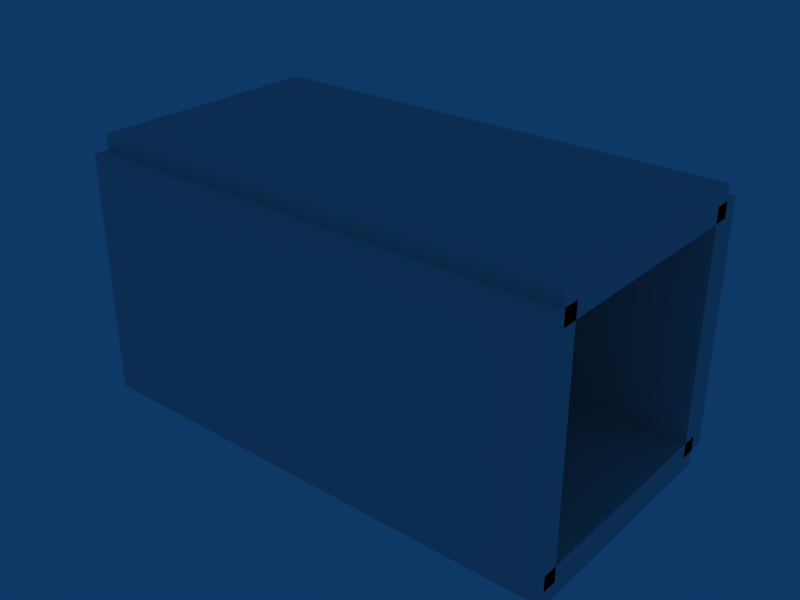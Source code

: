 # Source: hallway.blend  (saved by Blender 2.49.2; exported with 4.5.12 LTS)
import bpy
from mathutils import Matrix  # noqa: F401  (used for matrix-valued properties, if any)

bpy.ops.wm.read_factory_settings(use_empty=True)
scene = bpy.context.scene
scene.name = 'Scene'

# ---- collections
col_collection_1 = bpy.data.collections.new('Collection 1'); scene.collection.children.link(col_collection_1)

# ---- materials (node trees are filled in below, after node groups)
mat_material = bpy.data.materials.new('Material')
mat_material.alpha_threshold = 0.0
mat_material.roughness = 0.5
mat_material.line_color = (0.0, 0.0, 0.0, 1.0)

# ---- material node trees

# ---- world
world_world = bpy.data.worlds.new('World'); scene.world = world_world
world_world.color = (0.05656, 0.2208, 0.4)
world_world.use_sun_shadow = False
world_world.sun_shadow_jitter_overblur = 0.0
world_world.cycles.sampling_method = 'MANUAL'
world_world.cycles.sample_map_resolution = 256

# ---- meshes
me_cube = bpy.data.meshes.new('Cube')
me_cube.from_pydata([(16.0, 8.0, -1.0), (16.0, -8.0, -1.0), (-16.0, -8.0, -1.0), (-16.0, 8.0, -1.0), (16.0, 8.0, 1.0), (16.0, -8.0, 1.0), (-16.0, -8.0, 1.0), (-16.0, 8.0, 1.0), (-16.0, 8.0, 17.0), (-16.0, -8.0, 17.0), (16.0, -8.0, 17.0), (16.0, 8.0, 17.0), (-16.0, 8.0, 15.0), (-16.0, -8.0, 15.0), (16.0, -8.0, 15.0), (16.0, 8.0, 15.0), (16.0, -7.0, 16.0), (16.0, -7.0, 0.0), (-16.0, -7.0, 1.907e-06), (-16.0, -7.0, 16.0), (16.0, -9.0, 16.0), (16.0, -9.0, -4.768e-06), (-16.0, -9.0, 2.861e-06), (-16.0, -9.0, 16.0), (-16.0, 7.0, 16.0), (-16.0, 7.0, 2.861e-06), (16.0, 7.0, -4.768e-06), (16.0, 7.0, 16.0), (-16.0, 9.0, 16.0), (-16.0, 9.0, 1.907e-06), (16.0, 9.0, 0.0), (16.0, 9.0, 16.0)], [], [(0, 1, 2, 3), (4, 7, 6, 5), (0, 4, 5, 1), (1, 5, 6, 2), (2, 6, 7, 3), (4, 0, 3, 7), (11, 15, 12, 8), (13, 9, 8, 12), (14, 10, 9, 13), (15, 11, 10, 14), (11, 8, 9, 10), (15, 14, 13, 12), (16, 17, 18, 19), (20, 23, 22, 21), (16, 20, 21, 17), (17, 21, 22, 18), (18, 22, 23, 19), (20, 16, 19, 23), (27, 31, 28, 24), (29, 25, 24, 28), (30, 26, 25, 29), (31, 27, 26, 30), (27, 24, 25, 26), (31, 30, 29, 28)])
me_cube.materials.append(mat_material)
me_cube.use_remesh_preserve_volume = False
me_cube.use_remesh_preserve_attributes = False
me_cube.use_mirror_vertex_groups = False
me_cube.update()

# ---- objects
ob_cube = bpy.data.objects.new('Cube', me_cube)

# ---- transforms, parenting, visibility, modifiers, constraints
ob_cube.location = (0.0, 0.0, 0.0)
ob_cube.lock_rotations_4d = False
ob_cube.empty_display_type = 'ARROWS'
ob_cube.color = (0.0, 0.0, 0.0, 1.0)
ob_cube.lineart.crease_threshold = 0.0

# ---- collection membership
col_collection_1.objects.link(ob_cube)

# ---- scene / render settings (as saved in the file)
scene.frame_start = 1; scene.frame_end = 250; scene.frame_set(1)
scene.render.engine = 'BLENDER_EEVEE_NEXT'
scene.render.image_settings.file_format = 'JPEG'
scene.render.image_settings.color_mode = 'RGB'
scene.render.image_settings.compression = 90
scene.render.resolution_x = 800
scene.render.resolution_y = 600
scene.render.pixel_aspect_x = 100.0
scene.render.pixel_aspect_y = 100.0
scene.render.fps = 25
scene.render.dither_intensity = 0.0
scene.render.use_compositing = False
scene.render.use_sequencer = False
scene.render.bake_margin = 2
scene.render.bake_bias = 0.0
scene.render.use_stamp_time = False
scene.render.use_stamp_date = False
scene.render.use_stamp_frame = False
scene.render.use_stamp_camera = False
scene.render.use_stamp_scene = False
scene.render.use_stamp_filename = False
scene.render.use_stamp_render_time = False
scene.render.stamp_font_size = 0
scene.cycles.use_denoising = False
scene.cycles.samples = 10
scene.cycles.sampling_pattern = 'TABULATED_SOBOL'
scene.cycles.light_sampling_threshold = 0.0
scene.cycles.use_adaptive_sampling = False
scene.cycles.use_light_tree = False
scene.cycles.blur_glossy = 0.0
scene.cycles.volume_bounces = 1
scene.cycles.pixel_filter_type = 'GAUSSIAN'
scene.cycles.sample_clamp_indirect = 0.0
scene.view_settings.view_transform = 'Raw'
bpy.context.view_layer.update()

# ---- added for rendering (the .blend has no active camera): camera
cam_auto = bpy.data.cameras.new('AutoCamera')
cam_auto.lens = 50.0
cam_auto.sensor_width = 36.0
cam_auto.clip_end = 1000.0
ob_auto_camera = bpy.data.objects.new('AutoCamera', cam_auto)
scene.collection.objects.link(ob_auto_camera)
ob_auto_camera.location = (37.8325, -45.399, 38.266)
ob_auto_camera.rotation_euler = (1.09748, -7.21219e-08, 0.694738)
scene.camera = ob_auto_camera
bpy.context.view_layer.update()
